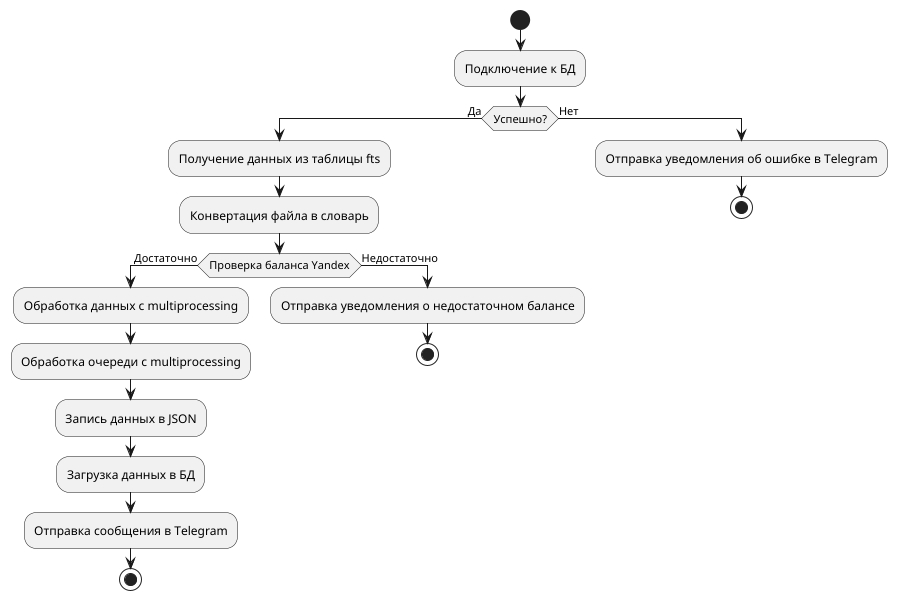

The diagram above was rendered by PlantUML. Its source (embedded in the PNG):
@startuml
start

:Подключение к БД;
if (Успешно?) then (Да)
    :Получение данных из таблицы fts;
    :Конвертация файла в словарь;
    if (Проверка баланса Yandex) then (Достаточно)
        :Обработка данных с multiprocessing;
        :Обработка очереди с multiprocessing;
        :Запись данных в JSON;
        :Загрузка данных в БД;
        :Отправка сообщения в Telegram;
        stop
    else (Недостаточно)
        :Отправка уведомления о недостаточном балансе;
        stop
    endif
else (Нет)
    :Отправка уведомления об ошибке в Telegram;
    stop
endif

@enduml